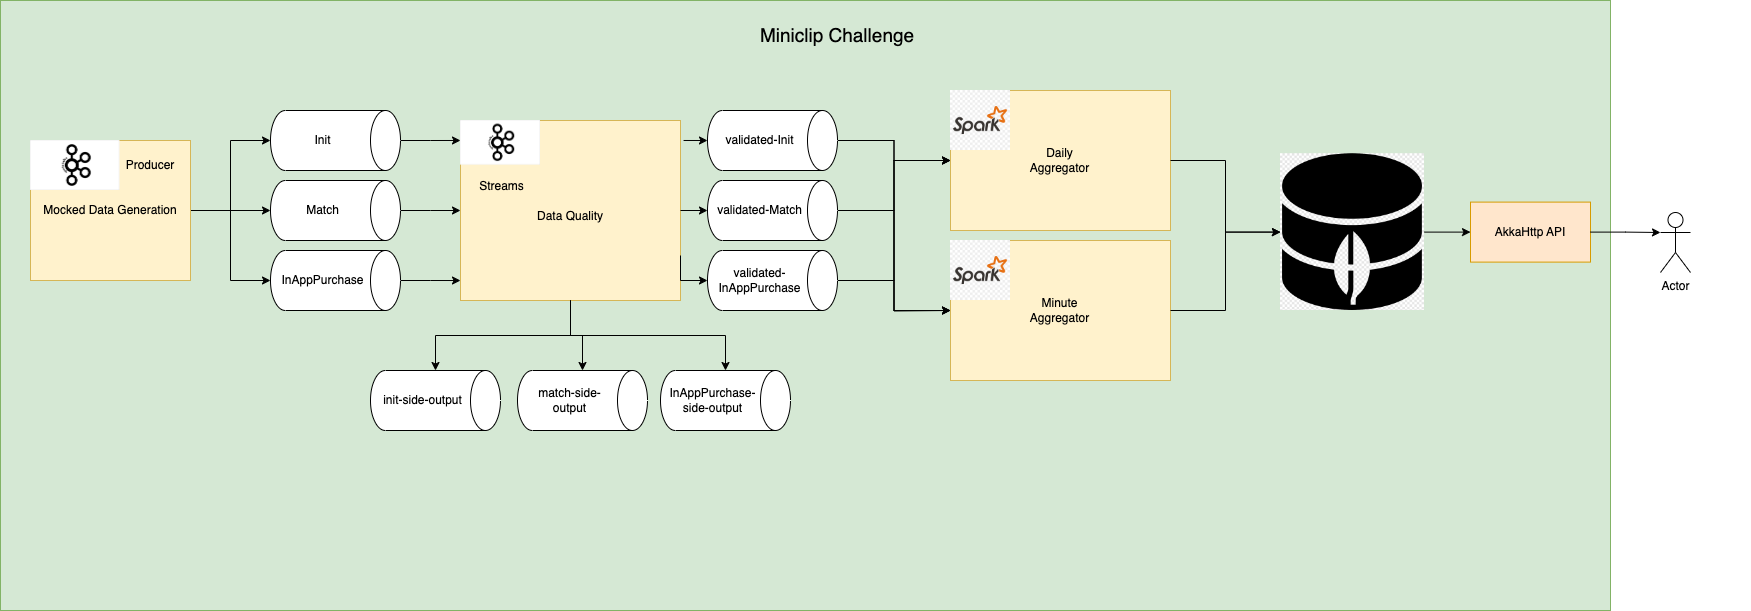

The diagram above was exported from draw.io. Its source (the exported page's mxGraphModel, read from the mxfile embedded in the PNG):
<mxGraphModel dx="2608" dy="1809" grid="1" gridSize="10" guides="1" tooltips="1" connect="1" arrows="1" fold="1" page="1" pageScale="1" pageWidth="827" pageHeight="1169" math="0" shadow="0">
  <root>
    <mxCell id="0" />
    <mxCell id="1" parent="0" />
    <mxCell id="O2t9Av-0GKxcvZp_nYv6-1" value="" style="rounded=0;whiteSpace=wrap;html=1;fillColor=#d5e8d4;strokeColor=#82b366;" parent="1" vertex="1">
      <mxGeometry x="-1250" y="-210" width="1610" height="610" as="geometry" />
    </mxCell>
    <mxCell id="O2t9Av-0GKxcvZp_nYv6-2" value="&lt;font style=&quot;font-size: 19px;&quot;&gt;Miniclip Challenge&lt;/font&gt;" style="text;html=1;strokeColor=none;fillColor=none;align=center;verticalAlign=middle;whiteSpace=wrap;rounded=0;" parent="1" vertex="1">
      <mxGeometry x="-513" y="-190" width="200" height="30" as="geometry" />
    </mxCell>
    <mxCell id="O2t9Av-0GKxcvZp_nYv6-10" style="edgeStyle=orthogonalEdgeStyle;rounded=0;orthogonalLoop=1;jettySize=auto;html=1;exitX=1;exitY=0.5;exitDx=0;exitDy=0;" parent="1" source="O2t9Av-0GKxcvZp_nYv6-3" target="O2t9Av-0GKxcvZp_nYv6-7" edge="1">
      <mxGeometry relative="1" as="geometry" />
    </mxCell>
    <mxCell id="O2t9Av-0GKxcvZp_nYv6-11" style="edgeStyle=orthogonalEdgeStyle;rounded=0;orthogonalLoop=1;jettySize=auto;html=1;exitX=1;exitY=0.5;exitDx=0;exitDy=0;" parent="1" source="O2t9Av-0GKxcvZp_nYv6-3" target="O2t9Av-0GKxcvZp_nYv6-8" edge="1">
      <mxGeometry relative="1" as="geometry" />
    </mxCell>
    <mxCell id="O2t9Av-0GKxcvZp_nYv6-12" style="edgeStyle=orthogonalEdgeStyle;rounded=0;orthogonalLoop=1;jettySize=auto;html=1;exitX=1;exitY=0.5;exitDx=0;exitDy=0;" parent="1" source="O2t9Av-0GKxcvZp_nYv6-3" target="O2t9Av-0GKxcvZp_nYv6-9" edge="1">
      <mxGeometry relative="1" as="geometry" />
    </mxCell>
    <mxCell id="O2t9Av-0GKxcvZp_nYv6-7" value="Init" style="shape=cylinder3;whiteSpace=wrap;html=1;boundedLbl=1;backgroundOutline=1;size=15;direction=south;" parent="1" vertex="1">
      <mxGeometry x="-980" y="-100" width="130" height="60" as="geometry" />
    </mxCell>
    <mxCell id="O2t9Av-0GKxcvZp_nYv6-8" value="Match" style="shape=cylinder3;whiteSpace=wrap;html=1;boundedLbl=1;backgroundOutline=1;size=15;direction=south;" parent="1" vertex="1">
      <mxGeometry x="-980" y="-30" width="130" height="60" as="geometry" />
    </mxCell>
    <mxCell id="O2t9Av-0GKxcvZp_nYv6-9" value="InAppPurchase" style="shape=cylinder3;whiteSpace=wrap;html=1;boundedLbl=1;backgroundOutline=1;size=15;direction=south;" parent="1" vertex="1">
      <mxGeometry x="-980" y="40" width="130" height="60" as="geometry" />
    </mxCell>
    <mxCell id="O2t9Av-0GKxcvZp_nYv6-17" value="" style="group" parent="1" vertex="1" connectable="0">
      <mxGeometry x="-1220" y="-70" width="160" height="140" as="geometry" />
    </mxCell>
    <mxCell id="O2t9Av-0GKxcvZp_nYv6-3" value="Mocked Data Generation" style="rounded=0;whiteSpace=wrap;html=1;fillColor=#fff2cc;strokeColor=#d6b656;" parent="O2t9Av-0GKxcvZp_nYv6-17" vertex="1">
      <mxGeometry width="160" height="140" as="geometry" />
    </mxCell>
    <mxCell id="O2t9Av-0GKxcvZp_nYv6-15" value="" style="shape=image;verticalLabelPosition=bottom;labelBackgroundColor=default;verticalAlign=top;aspect=fixed;imageAspect=0;image=https://images.ctfassets.net/8vofjvai1hpv/6hQzSxAGSFR4IZJ59qJpSW/2956c440cb1a81d7d6a77cdf8059d094/103_kafka_logo.png;" parent="O2t9Av-0GKxcvZp_nYv6-17" vertex="1">
      <mxGeometry width="89.5" height="50" as="geometry" />
    </mxCell>
    <mxCell id="O2t9Av-0GKxcvZp_nYv6-16" value="Producer" style="text;html=1;strokeColor=none;fillColor=none;align=center;verticalAlign=middle;whiteSpace=wrap;rounded=0;" parent="O2t9Av-0GKxcvZp_nYv6-17" vertex="1">
      <mxGeometry x="89.5" y="10" width="60" height="30" as="geometry" />
    </mxCell>
    <mxCell id="O2t9Av-0GKxcvZp_nYv6-33" value="" style="group" parent="1" vertex="1" connectable="0">
      <mxGeometry x="-790" y="-90" width="220" height="180" as="geometry" />
    </mxCell>
    <mxCell id="O2t9Av-0GKxcvZp_nYv6-34" value="" style="rounded=0;whiteSpace=wrap;html=1;fillColor=#fff2cc;strokeColor=#d6b656;" parent="O2t9Av-0GKxcvZp_nYv6-33" vertex="1">
      <mxGeometry width="220" height="180" as="geometry" />
    </mxCell>
    <mxCell id="O2t9Av-0GKxcvZp_nYv6-35" value="" style="shape=image;verticalLabelPosition=bottom;labelBackgroundColor=default;verticalAlign=top;aspect=fixed;imageAspect=0;image=https://images.ctfassets.net/8vofjvai1hpv/6hQzSxAGSFR4IZJ59qJpSW/2956c440cb1a81d7d6a77cdf8059d094/103_kafka_logo.png;" parent="O2t9Av-0GKxcvZp_nYv6-33" vertex="1">
      <mxGeometry width="80" height="44.68" as="geometry" />
    </mxCell>
    <mxCell id="O2t9Av-0GKxcvZp_nYv6-36" value="Streams" style="text;html=1;strokeColor=none;fillColor=none;align=center;verticalAlign=middle;whiteSpace=wrap;rounded=0;" parent="O2t9Av-0GKxcvZp_nYv6-33" vertex="1">
      <mxGeometry x="6.985632671422109" y="50.004285714285736" width="69.47368421052632" height="32.142857142857146" as="geometry" />
    </mxCell>
    <mxCell id="O2t9Av-0GKxcvZp_nYv6-38" value="Data Quality" style="text;html=1;strokeColor=none;fillColor=none;align=center;verticalAlign=middle;whiteSpace=wrap;rounded=0;" parent="O2t9Av-0GKxcvZp_nYv6-33" vertex="1">
      <mxGeometry x="70" y="82.15" width="80" height="27" as="geometry" />
    </mxCell>
    <mxCell id="O2t9Av-0GKxcvZp_nYv6-40" style="edgeStyle=orthogonalEdgeStyle;rounded=0;orthogonalLoop=1;jettySize=auto;html=1;exitX=0.5;exitY=0;exitDx=0;exitDy=0;exitPerimeter=0;entryX=0;entryY=0.889;entryDx=0;entryDy=0;entryPerimeter=0;" parent="1" source="O2t9Av-0GKxcvZp_nYv6-9" edge="1">
      <mxGeometry relative="1" as="geometry">
        <mxPoint x="-790" y="70.01999999999998" as="targetPoint" />
      </mxGeometry>
    </mxCell>
    <mxCell id="O2t9Av-0GKxcvZp_nYv6-37" style="edgeStyle=orthogonalEdgeStyle;rounded=0;orthogonalLoop=1;jettySize=auto;html=1;exitX=0.5;exitY=0;exitDx=0;exitDy=0;exitPerimeter=0;" parent="1" source="O2t9Av-0GKxcvZp_nYv6-8" edge="1">
      <mxGeometry relative="1" as="geometry">
        <mxPoint x="-790" as="targetPoint" />
      </mxGeometry>
    </mxCell>
    <mxCell id="O2t9Av-0GKxcvZp_nYv6-25" style="edgeStyle=orthogonalEdgeStyle;rounded=0;orthogonalLoop=1;jettySize=auto;html=1;exitX=0.5;exitY=0;exitDx=0;exitDy=0;exitPerimeter=0;entryX=0;entryY=0.111;entryDx=0;entryDy=0;entryPerimeter=0;" parent="1" source="O2t9Av-0GKxcvZp_nYv6-7" edge="1">
      <mxGeometry relative="1" as="geometry">
        <mxPoint x="-790" y="-70.01999999999998" as="targetPoint" />
      </mxGeometry>
    </mxCell>
    <mxCell id="O2t9Av-0GKxcvZp_nYv6-59" style="edgeStyle=orthogonalEdgeStyle;rounded=0;orthogonalLoop=1;jettySize=auto;html=1;exitX=0.5;exitY=0;exitDx=0;exitDy=0;exitPerimeter=0;" parent="1" source="O2t9Av-0GKxcvZp_nYv6-43" target="O2t9Av-0GKxcvZp_nYv6-50" edge="1">
      <mxGeometry relative="1" as="geometry" />
    </mxCell>
    <mxCell id="O2t9Av-0GKxcvZp_nYv6-63" style="edgeStyle=orthogonalEdgeStyle;rounded=0;orthogonalLoop=1;jettySize=auto;html=1;exitX=0.5;exitY=0;exitDx=0;exitDy=0;exitPerimeter=0;entryX=0;entryY=0.5;entryDx=0;entryDy=0;" parent="1" source="O2t9Av-0GKxcvZp_nYv6-43" target="O2t9Av-0GKxcvZp_nYv6-56" edge="1">
      <mxGeometry relative="1" as="geometry" />
    </mxCell>
    <mxCell id="O2t9Av-0GKxcvZp_nYv6-43" value="validated-Init" style="shape=cylinder3;whiteSpace=wrap;html=1;boundedLbl=1;backgroundOutline=1;size=15;direction=south;" parent="1" vertex="1">
      <mxGeometry x="-543" y="-100" width="130" height="60" as="geometry" />
    </mxCell>
    <mxCell id="O2t9Av-0GKxcvZp_nYv6-60" style="edgeStyle=orthogonalEdgeStyle;rounded=0;orthogonalLoop=1;jettySize=auto;html=1;exitX=0.5;exitY=0;exitDx=0;exitDy=0;exitPerimeter=0;" parent="1" source="O2t9Av-0GKxcvZp_nYv6-44" target="O2t9Av-0GKxcvZp_nYv6-50" edge="1">
      <mxGeometry relative="1" as="geometry" />
    </mxCell>
    <mxCell id="O2t9Av-0GKxcvZp_nYv6-64" style="edgeStyle=orthogonalEdgeStyle;rounded=0;orthogonalLoop=1;jettySize=auto;html=1;exitX=0.5;exitY=0;exitDx=0;exitDy=0;exitPerimeter=0;entryX=0;entryY=0.5;entryDx=0;entryDy=0;" parent="1" source="O2t9Av-0GKxcvZp_nYv6-44" target="O2t9Av-0GKxcvZp_nYv6-56" edge="1">
      <mxGeometry relative="1" as="geometry" />
    </mxCell>
    <mxCell id="O2t9Av-0GKxcvZp_nYv6-44" value="validated-Match" style="shape=cylinder3;whiteSpace=wrap;html=1;boundedLbl=1;backgroundOutline=1;size=15;direction=south;" parent="1" vertex="1">
      <mxGeometry x="-543" y="-30" width="130" height="60" as="geometry" />
    </mxCell>
    <mxCell id="O2t9Av-0GKxcvZp_nYv6-62" style="edgeStyle=orthogonalEdgeStyle;rounded=0;orthogonalLoop=1;jettySize=auto;html=1;exitX=0.5;exitY=0;exitDx=0;exitDy=0;exitPerimeter=0;entryX=0;entryY=0.5;entryDx=0;entryDy=0;" parent="1" source="O2t9Av-0GKxcvZp_nYv6-45" target="O2t9Av-0GKxcvZp_nYv6-50" edge="1">
      <mxGeometry relative="1" as="geometry" />
    </mxCell>
    <mxCell id="O2t9Av-0GKxcvZp_nYv6-65" style="edgeStyle=orthogonalEdgeStyle;rounded=0;orthogonalLoop=1;jettySize=auto;html=1;exitX=0.5;exitY=0;exitDx=0;exitDy=0;exitPerimeter=0;" parent="1" source="O2t9Av-0GKxcvZp_nYv6-45" edge="1">
      <mxGeometry relative="1" as="geometry">
        <mxPoint x="-300" y="100" as="targetPoint" />
      </mxGeometry>
    </mxCell>
    <mxCell id="O2t9Av-0GKxcvZp_nYv6-45" value="validated-&lt;br&gt;InAppPurchase" style="shape=cylinder3;whiteSpace=wrap;html=1;boundedLbl=1;backgroundOutline=1;size=15;direction=south;" parent="1" vertex="1">
      <mxGeometry x="-543" y="40" width="130" height="60" as="geometry" />
    </mxCell>
    <mxCell id="O2t9Av-0GKxcvZp_nYv6-46" style="edgeStyle=orthogonalEdgeStyle;rounded=0;orthogonalLoop=1;jettySize=auto;html=1;exitX=1;exitY=0.5;exitDx=0;exitDy=0;entryX=0.5;entryY=1;entryDx=0;entryDy=0;entryPerimeter=0;" parent="1" source="O2t9Av-0GKxcvZp_nYv6-34" target="O2t9Av-0GKxcvZp_nYv6-44" edge="1">
      <mxGeometry relative="1" as="geometry" />
    </mxCell>
    <mxCell id="O2t9Av-0GKxcvZp_nYv6-47" style="edgeStyle=orthogonalEdgeStyle;rounded=0;orthogonalLoop=1;jettySize=auto;html=1;exitX=1.014;exitY=0.111;exitDx=0;exitDy=0;entryX=0.5;entryY=1;entryDx=0;entryDy=0;entryPerimeter=0;exitPerimeter=0;" parent="1" source="O2t9Av-0GKxcvZp_nYv6-34" target="O2t9Av-0GKxcvZp_nYv6-43" edge="1">
      <mxGeometry relative="1" as="geometry" />
    </mxCell>
    <mxCell id="O2t9Av-0GKxcvZp_nYv6-48" style="edgeStyle=orthogonalEdgeStyle;rounded=0;orthogonalLoop=1;jettySize=auto;html=1;exitX=1;exitY=0.75;exitDx=0;exitDy=0;entryX=0.5;entryY=1;entryDx=0;entryDy=0;entryPerimeter=0;" parent="1" source="O2t9Av-0GKxcvZp_nYv6-34" target="O2t9Av-0GKxcvZp_nYv6-45" edge="1">
      <mxGeometry relative="1" as="geometry">
        <Array as="points">
          <mxPoint x="-570" y="70" />
        </Array>
      </mxGeometry>
    </mxCell>
    <mxCell id="O2t9Av-0GKxcvZp_nYv6-49" value="" style="group" parent="1" vertex="1" connectable="0">
      <mxGeometry x="-300" y="-120" width="220" height="180" as="geometry" />
    </mxCell>
    <mxCell id="O2t9Av-0GKxcvZp_nYv6-50" value="" style="rounded=0;whiteSpace=wrap;html=1;fillColor=#fff2cc;strokeColor=#d6b656;" parent="O2t9Av-0GKxcvZp_nYv6-49" vertex="1">
      <mxGeometry width="220" height="140" as="geometry" />
    </mxCell>
    <mxCell id="O2t9Av-0GKxcvZp_nYv6-52" value="Daily Aggregator" style="text;html=1;strokeColor=none;fillColor=none;align=center;verticalAlign=middle;whiteSpace=wrap;rounded=0;" parent="O2t9Av-0GKxcvZp_nYv6-49" vertex="1">
      <mxGeometry x="75.26563267142211" y="53.924285714285745" width="69.47368421052632" height="32.142857142857146" as="geometry" />
    </mxCell>
    <mxCell id="O2t9Av-0GKxcvZp_nYv6-54" value="" style="shape=image;verticalLabelPosition=bottom;labelBackgroundColor=default;verticalAlign=top;aspect=fixed;imageAspect=0;image=https://w7.pngwing.com/pngs/1/687/png-transparent-apache-spark-apache-http-server-scala-apache-software-foundation-data-processing-others-miscellaneous-text-orange-thumbnail.png;" parent="O2t9Av-0GKxcvZp_nYv6-49" vertex="1">
      <mxGeometry width="60" height="60" as="geometry" />
    </mxCell>
    <mxCell id="O2t9Av-0GKxcvZp_nYv6-55" value="" style="group" parent="1" vertex="1" connectable="0">
      <mxGeometry x="-300" y="30" width="220" height="180" as="geometry" />
    </mxCell>
    <mxCell id="O2t9Av-0GKxcvZp_nYv6-56" value="" style="rounded=0;whiteSpace=wrap;html=1;fillColor=#fff2cc;strokeColor=#d6b656;" parent="O2t9Av-0GKxcvZp_nYv6-55" vertex="1">
      <mxGeometry width="220" height="140" as="geometry" />
    </mxCell>
    <mxCell id="O2t9Av-0GKxcvZp_nYv6-57" value="Minute Aggregator" style="text;html=1;strokeColor=none;fillColor=none;align=center;verticalAlign=middle;whiteSpace=wrap;rounded=0;" parent="O2t9Av-0GKxcvZp_nYv6-55" vertex="1">
      <mxGeometry x="75.26563267142211" y="53.924285714285745" width="69.47368421052632" height="32.142857142857146" as="geometry" />
    </mxCell>
    <mxCell id="O2t9Av-0GKxcvZp_nYv6-58" value="" style="shape=image;verticalLabelPosition=bottom;labelBackgroundColor=default;verticalAlign=top;aspect=fixed;imageAspect=0;image=https://w7.pngwing.com/pngs/1/687/png-transparent-apache-spark-apache-http-server-scala-apache-software-foundation-data-processing-others-miscellaneous-text-orange-thumbnail.png;" parent="O2t9Av-0GKxcvZp_nYv6-55" vertex="1">
      <mxGeometry width="60" height="60" as="geometry" />
    </mxCell>
    <mxCell id="O2t9Av-0GKxcvZp_nYv6-80" style="edgeStyle=orthogonalEdgeStyle;rounded=0;orthogonalLoop=1;jettySize=auto;html=1;exitX=1;exitY=0.5;exitDx=0;exitDy=0;" parent="1" source="O2t9Av-0GKxcvZp_nYv6-50" target="O2t9Av-0GKxcvZp_nYv6-84" edge="1">
      <mxGeometry relative="1" as="geometry">
        <mxPoint x="-30" y="-50" as="targetPoint" />
      </mxGeometry>
    </mxCell>
    <mxCell id="O2t9Av-0GKxcvZp_nYv6-81" style="edgeStyle=orthogonalEdgeStyle;rounded=0;orthogonalLoop=1;jettySize=auto;html=1;exitX=1;exitY=0.5;exitDx=0;exitDy=0;" parent="1" source="O2t9Av-0GKxcvZp_nYv6-56" target="O2t9Av-0GKxcvZp_nYv6-84" edge="1">
      <mxGeometry relative="1" as="geometry">
        <mxPoint x="-30" y="100.09999999999991" as="targetPoint" />
      </mxGeometry>
    </mxCell>
    <mxCell id="O2t9Av-0GKxcvZp_nYv6-89" style="edgeStyle=orthogonalEdgeStyle;rounded=0;orthogonalLoop=1;jettySize=auto;html=1;exitX=1;exitY=0.5;exitDx=0;exitDy=0;entryX=0;entryY=0.5;entryDx=0;entryDy=0;" parent="1" source="O2t9Av-0GKxcvZp_nYv6-84" target="O2t9Av-0GKxcvZp_nYv6-88" edge="1">
      <mxGeometry relative="1" as="geometry" />
    </mxCell>
    <mxCell id="O2t9Av-0GKxcvZp_nYv6-84" value="" style="shape=image;verticalLabelPosition=bottom;labelBackgroundColor=default;verticalAlign=top;aspect=fixed;imageAspect=0;image=https://e7.pngegg.com/pngimages/292/793/png-clipart-mongodb-logo-node-js-computer-icons-fontshop-international-angle-logo.png;" parent="1" vertex="1">
      <mxGeometry x="30" y="-56.800000000000004" width="144" height="156.8" as="geometry" />
    </mxCell>
    <mxCell id="O2t9Av-0GKxcvZp_nYv6-88" value="AkkaHttp API" style="rounded=0;whiteSpace=wrap;html=1;fillColor=#ffe6cc;strokeColor=#d79b00;" parent="1" vertex="1">
      <mxGeometry x="220" y="-8.399999999999999" width="120" height="60" as="geometry" />
    </mxCell>
    <mxCell id="O2t9Av-0GKxcvZp_nYv6-90" value="Actor" style="shape=umlActor;verticalLabelPosition=bottom;verticalAlign=top;html=1;outlineConnect=0;" parent="1" vertex="1">
      <mxGeometry x="410" y="2" width="30" height="60" as="geometry" />
    </mxCell>
    <mxCell id="O2t9Av-0GKxcvZp_nYv6-92" style="edgeStyle=orthogonalEdgeStyle;rounded=0;orthogonalLoop=1;jettySize=auto;html=1;exitX=1;exitY=0.5;exitDx=0;exitDy=0;entryX=0;entryY=0.3333333333333333;entryDx=0;entryDy=0;entryPerimeter=0;" parent="1" source="O2t9Av-0GKxcvZp_nYv6-88" target="O2t9Av-0GKxcvZp_nYv6-90" edge="1">
      <mxGeometry relative="1" as="geometry" />
    </mxCell>
    <mxCell id="O2t9Av-0GKxcvZp_nYv6-94" value="&amp;nbsp; &amp;nbsp;" style="text;html=1;strokeColor=none;fillColor=none;align=center;verticalAlign=middle;whiteSpace=wrap;rounded=0;" parent="1" vertex="1">
      <mxGeometry x="440" y="-86.80000000000001" width="60" height="30" as="geometry" />
    </mxCell>
    <mxCell id="8YjMn7Jz8-Phf91Geb7w-1" value="init-side-output" style="shape=cylinder3;whiteSpace=wrap;html=1;boundedLbl=1;backgroundOutline=1;size=15;direction=south;" vertex="1" parent="1">
      <mxGeometry x="-880" y="160" width="130" height="60" as="geometry" />
    </mxCell>
    <mxCell id="8YjMn7Jz8-Phf91Geb7w-2" value="match-side-output" style="shape=cylinder3;whiteSpace=wrap;html=1;boundedLbl=1;backgroundOutline=1;size=15;direction=south;" vertex="1" parent="1">
      <mxGeometry x="-733" y="160" width="130" height="60" as="geometry" />
    </mxCell>
    <mxCell id="8YjMn7Jz8-Phf91Geb7w-3" value="InAppPurchase-side-output" style="shape=cylinder3;whiteSpace=wrap;html=1;boundedLbl=1;backgroundOutline=1;size=15;direction=south;" vertex="1" parent="1">
      <mxGeometry x="-590" y="160" width="130" height="60" as="geometry" />
    </mxCell>
    <mxCell id="8YjMn7Jz8-Phf91Geb7w-7" style="edgeStyle=orthogonalEdgeStyle;rounded=0;orthogonalLoop=1;jettySize=auto;html=1;exitX=0.5;exitY=1;exitDx=0;exitDy=0;" edge="1" parent="1" source="O2t9Av-0GKxcvZp_nYv6-34" target="8YjMn7Jz8-Phf91Geb7w-1">
      <mxGeometry relative="1" as="geometry" />
    </mxCell>
    <mxCell id="8YjMn7Jz8-Phf91Geb7w-8" style="edgeStyle=orthogonalEdgeStyle;rounded=0;orthogonalLoop=1;jettySize=auto;html=1;exitX=0.5;exitY=1;exitDx=0;exitDy=0;" edge="1" parent="1" source="O2t9Av-0GKxcvZp_nYv6-34" target="8YjMn7Jz8-Phf91Geb7w-2">
      <mxGeometry relative="1" as="geometry" />
    </mxCell>
    <mxCell id="8YjMn7Jz8-Phf91Geb7w-9" style="edgeStyle=orthogonalEdgeStyle;rounded=0;orthogonalLoop=1;jettySize=auto;html=1;exitX=0.5;exitY=1;exitDx=0;exitDy=0;" edge="1" parent="1" source="O2t9Av-0GKxcvZp_nYv6-34" target="8YjMn7Jz8-Phf91Geb7w-3">
      <mxGeometry relative="1" as="geometry" />
    </mxCell>
  </root>
</mxGraphModel>